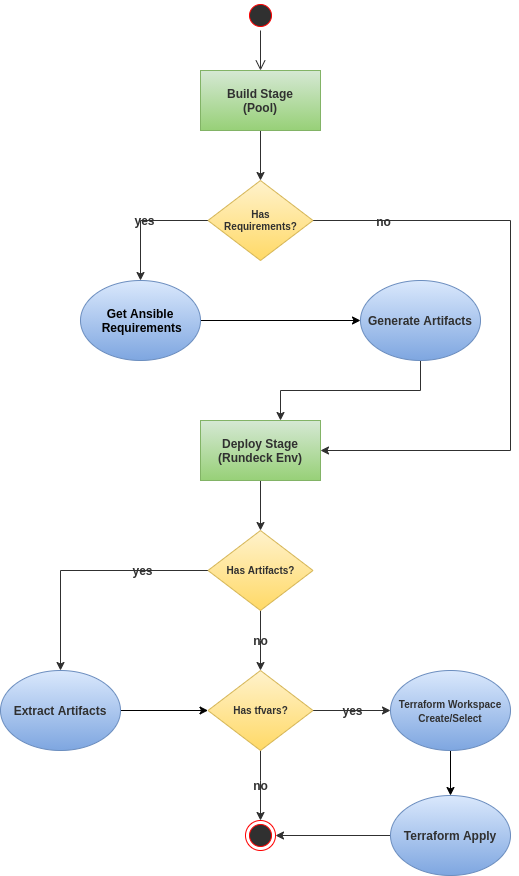

The diagram above was exported from draw.io. Its source (the exported page's mxGraphModel, read from the mxfile embedded in the PNG):
<mxGraphModel dx="1422" dy="866" grid="1" gridSize="10" guides="1" tooltips="1" connect="1" arrows="1" fold="1" page="1" pageScale="1" pageWidth="850" pageHeight="1100" background="#FFFFFF" math="0" shadow="0">
  <root>
    <mxCell id="0" />
    <mxCell id="1" parent="0" />
    <mxCell id="AATGIY3mqGXUHujCXPUX-20" style="edgeStyle=orthogonalEdgeStyle;rounded=0;orthogonalLoop=1;jettySize=auto;html=1;fontSize=10;strokeColor=#303030;labelBackgroundColor=none;fontColor=#303030;" parent="1" source="AATGIY3mqGXUHujCXPUX-1" target="AATGIY3mqGXUHujCXPUX-19" edge="1">
      <mxGeometry relative="1" as="geometry" />
    </mxCell>
    <mxCell id="AATGIY3mqGXUHujCXPUX-1" value="Build Stage&lt;br&gt;(Pool)" style="rounded=0;whiteSpace=wrap;html=1;fillColor=#d5e8d4;strokeColor=#82b366;gradientColor=#97d077;shadow=0;glass=0;sketch=0;fontColor=#303030;fontStyle=1" parent="1" vertex="1">
      <mxGeometry x="330" y="150" width="120" height="60" as="geometry" />
    </mxCell>
    <mxCell id="AATGIY3mqGXUHujCXPUX-5" style="edgeStyle=orthogonalEdgeStyle;rounded=0;orthogonalLoop=1;jettySize=auto;html=1;" parent="1" source="AATGIY3mqGXUHujCXPUX-2" target="AATGIY3mqGXUHujCXPUX-3" edge="1">
      <mxGeometry relative="1" as="geometry" />
    </mxCell>
    <mxCell id="AATGIY3mqGXUHujCXPUX-2" value="Get Ansible&lt;br&gt;&amp;nbsp;Requirements" style="ellipse;whiteSpace=wrap;html=1;fillColor=#dae8fc;gradientColor=#7ea6e0;strokeColor=#6c8ebf;fontStyle=1" parent="1" vertex="1">
      <mxGeometry x="210" y="360" width="120" height="80" as="geometry" />
    </mxCell>
    <mxCell id="AATGIY3mqGXUHujCXPUX-7" style="edgeStyle=orthogonalEdgeStyle;rounded=0;orthogonalLoop=1;jettySize=auto;html=1;strokeColor=#303030;labelBackgroundColor=none;fontColor=#303030;" parent="1" source="AATGIY3mqGXUHujCXPUX-3" target="AATGIY3mqGXUHujCXPUX-6" edge="1">
      <mxGeometry relative="1" as="geometry">
        <Array as="points">
          <mxPoint x="550" y="470" />
          <mxPoint x="410" y="470" />
        </Array>
      </mxGeometry>
    </mxCell>
    <mxCell id="AATGIY3mqGXUHujCXPUX-3" value="Generate Artifacts" style="ellipse;whiteSpace=wrap;html=1;fillColor=#dae8fc;gradientColor=#7ea6e0;strokeColor=#6c8ebf;fontColor=#303030;fontStyle=1" parent="1" vertex="1">
      <mxGeometry x="490" y="360" width="120" height="80" as="geometry" />
    </mxCell>
    <mxCell id="AATGIY3mqGXUHujCXPUX-24" style="edgeStyle=orthogonalEdgeStyle;rounded=0;orthogonalLoop=1;jettySize=auto;html=1;fontSize=10;strokeColor=#303030;" parent="1" source="AATGIY3mqGXUHujCXPUX-6" target="AATGIY3mqGXUHujCXPUX-23" edge="1">
      <mxGeometry relative="1" as="geometry" />
    </mxCell>
    <mxCell id="AATGIY3mqGXUHujCXPUX-6" value="Deploy Stage&lt;br&gt;(Rundeck Env)" style="rounded=0;whiteSpace=wrap;html=1;fillColor=#d5e8d4;gradientColor=#97d077;strokeColor=#82b366;fontStyle=1;fontColor=#303030;" parent="1" vertex="1">
      <mxGeometry x="330" y="500" width="120" height="60" as="geometry" />
    </mxCell>
    <mxCell id="AATGIY3mqGXUHujCXPUX-28" style="edgeStyle=orthogonalEdgeStyle;rounded=0;orthogonalLoop=1;jettySize=auto;html=1;entryX=0;entryY=0.5;entryDx=0;entryDy=0;fontSize=10;strokeColor=#000000;" parent="1" source="AATGIY3mqGXUHujCXPUX-8" target="AATGIY3mqGXUHujCXPUX-26" edge="1">
      <mxGeometry relative="1" as="geometry" />
    </mxCell>
    <mxCell id="AATGIY3mqGXUHujCXPUX-8" value="Extract Artifacts" style="ellipse;whiteSpace=wrap;html=1;fillColor=#dae8fc;gradientColor=#7ea6e0;strokeColor=#6c8ebf;fontStyle=1;fontColor=#303030;" parent="1" vertex="1">
      <mxGeometry x="130" y="750" width="120" height="80" as="geometry" />
    </mxCell>
    <mxCell id="AATGIY3mqGXUHujCXPUX-39" style="edgeStyle=orthogonalEdgeStyle;rounded=0;orthogonalLoop=1;jettySize=auto;html=1;entryX=0.5;entryY=0;entryDx=0;entryDy=0;fontSize=10;strokeColor=#000000;" parent="1" source="AATGIY3mqGXUHujCXPUX-10" target="AATGIY3mqGXUHujCXPUX-38" edge="1">
      <mxGeometry relative="1" as="geometry" />
    </mxCell>
    <mxCell id="AATGIY3mqGXUHujCXPUX-10" value="&lt;span style=&quot;font-size: 10px&quot;&gt;Terraform Workspace&lt;/span&gt;&lt;br style=&quot;font-size: 10px&quot;&gt;&lt;span style=&quot;font-size: 10px&quot;&gt;Create/Select&lt;/span&gt;" style="ellipse;whiteSpace=wrap;html=1;fillColor=#dae8fc;gradientColor=#7ea6e0;strokeColor=#6c8ebf;fontColor=#303030;fontStyle=1" parent="1" vertex="1">
      <mxGeometry x="520" y="750" width="120" height="80" as="geometry" />
    </mxCell>
    <mxCell id="AATGIY3mqGXUHujCXPUX-12" value="" style="ellipse;html=1;shape=endState;fillColor=#303030;strokeColor=#ff0000;" parent="1" vertex="1">
      <mxGeometry x="375" y="900" width="30" height="30" as="geometry" />
    </mxCell>
    <mxCell id="AATGIY3mqGXUHujCXPUX-13" value="" style="ellipse;html=1;shape=startState;fillColor=#303030;strokeColor=#ff0000;" parent="1" vertex="1">
      <mxGeometry x="375" y="80" width="30" height="30" as="geometry" />
    </mxCell>
    <mxCell id="AATGIY3mqGXUHujCXPUX-14" value="" style="edgeStyle=orthogonalEdgeStyle;html=1;verticalAlign=bottom;endArrow=open;endSize=8;strokeColor=#303030;rounded=0;entryX=0.5;entryY=0;entryDx=0;entryDy=0;labelBackgroundColor=none;fontColor=#303030;" parent="1" source="AATGIY3mqGXUHujCXPUX-13" target="AATGIY3mqGXUHujCXPUX-1" edge="1">
      <mxGeometry relative="1" as="geometry">
        <mxPoint x="385" y="170" as="targetPoint" />
      </mxGeometry>
    </mxCell>
    <mxCell id="AATGIY3mqGXUHujCXPUX-21" value="yes" style="edgeStyle=orthogonalEdgeStyle;rounded=0;orthogonalLoop=1;jettySize=auto;html=1;fontSize=12;strokeColor=#303030;fontStyle=1;labelBackgroundColor=none;fontColor=#303030;labelBorderColor=none;" parent="1" source="AATGIY3mqGXUHujCXPUX-19" target="AATGIY3mqGXUHujCXPUX-2" edge="1">
      <mxGeometry relative="1" as="geometry" />
    </mxCell>
    <mxCell id="AATGIY3mqGXUHujCXPUX-22" style="edgeStyle=orthogonalEdgeStyle;rounded=0;orthogonalLoop=1;jettySize=auto;html=1;entryX=1;entryY=0.5;entryDx=0;entryDy=0;fontSize=10;strokeColor=#303030;labelBackgroundColor=none;fontColor=#303030;" parent="1" source="AATGIY3mqGXUHujCXPUX-19" target="AATGIY3mqGXUHujCXPUX-6" edge="1">
      <mxGeometry relative="1" as="geometry">
        <Array as="points">
          <mxPoint x="640" y="300" />
          <mxPoint x="640" y="530" />
        </Array>
      </mxGeometry>
    </mxCell>
    <mxCell id="AATGIY3mqGXUHujCXPUX-32" value="&lt;b style=&quot;font-size: 12px;&quot;&gt;no&lt;/b&gt;" style="edgeLabel;html=1;align=center;verticalAlign=middle;resizable=0;points=[];fontSize=12;labelBackgroundColor=none;fontColor=#303030;" parent="AATGIY3mqGXUHujCXPUX-22" vertex="1" connectable="0">
      <mxGeometry x="-0.7749" relative="1" as="geometry">
        <mxPoint x="1" as="offset" />
      </mxGeometry>
    </mxCell>
    <mxCell id="AATGIY3mqGXUHujCXPUX-19" value="&lt;font style=&quot;font-size: 10px;&quot;&gt;Has&lt;br style=&quot;font-size: 10px;&quot;&gt;Requirements?&lt;/font&gt;" style="rhombus;whiteSpace=wrap;html=1;fillColor=#fff2cc;gradientColor=#ffd966;strokeColor=#d6b656;fontColor=#303030;fontStyle=1;fontSize=10;" parent="1" vertex="1">
      <mxGeometry x="337.5" y="260" width="105" height="80" as="geometry" />
    </mxCell>
    <mxCell id="AATGIY3mqGXUHujCXPUX-25" style="edgeStyle=orthogonalEdgeStyle;rounded=0;orthogonalLoop=1;jettySize=auto;html=1;entryX=0.5;entryY=0;entryDx=0;entryDy=0;fontSize=10;strokeColor=#303030;labelBackgroundColor=none;fontColor=#303030;" parent="1" source="AATGIY3mqGXUHujCXPUX-23" target="AATGIY3mqGXUHujCXPUX-8" edge="1">
      <mxGeometry relative="1" as="geometry">
        <Array as="points">
          <mxPoint x="190" y="650" />
        </Array>
      </mxGeometry>
    </mxCell>
    <mxCell id="AATGIY3mqGXUHujCXPUX-33" value="&lt;b style=&quot;font-size: 12px;&quot;&gt;yes&lt;/b&gt;" style="edgeLabel;html=1;align=center;verticalAlign=middle;resizable=0;points=[];fontSize=12;labelBackgroundColor=none;fontColor=#303030;" parent="AATGIY3mqGXUHujCXPUX-25" vertex="1" connectable="0">
      <mxGeometry x="-0.4593" y="-1" relative="1" as="geometry">
        <mxPoint x="1" as="offset" />
      </mxGeometry>
    </mxCell>
    <mxCell id="AATGIY3mqGXUHujCXPUX-27" value="no" style="edgeStyle=orthogonalEdgeStyle;rounded=0;orthogonalLoop=1;jettySize=auto;html=1;fontSize=12;strokeColor=#303030;fontStyle=1;labelBackgroundColor=none;fontColor=#303030;" parent="1" source="AATGIY3mqGXUHujCXPUX-23" target="AATGIY3mqGXUHujCXPUX-26" edge="1">
      <mxGeometry relative="1" as="geometry">
        <Array as="points">
          <mxPoint x="390" y="720" />
          <mxPoint x="390" y="720" />
        </Array>
      </mxGeometry>
    </mxCell>
    <mxCell id="AATGIY3mqGXUHujCXPUX-23" value="&lt;span style=&quot;font-size: 10px;&quot;&gt;Has Artifacts?&lt;/span&gt;" style="rhombus;whiteSpace=wrap;html=1;fillColor=#fff2cc;gradientColor=#ffd966;strokeColor=#d6b656;fontColor=#303030;fontStyle=1;fontSize=10;" parent="1" vertex="1">
      <mxGeometry x="337.5" y="610" width="105" height="80" as="geometry" />
    </mxCell>
    <mxCell id="AATGIY3mqGXUHujCXPUX-29" value="yes" style="edgeStyle=orthogonalEdgeStyle;rounded=0;orthogonalLoop=1;jettySize=auto;html=1;entryX=0;entryY=0.5;entryDx=0;entryDy=0;fontSize=12;strokeColor=#303030;fontStyle=1;labelBackgroundColor=none;fontColor=#303030;" parent="1" source="AATGIY3mqGXUHujCXPUX-26" target="AATGIY3mqGXUHujCXPUX-10" edge="1">
      <mxGeometry relative="1" as="geometry" />
    </mxCell>
    <mxCell id="AATGIY3mqGXUHujCXPUX-31" value="no" style="edgeStyle=orthogonalEdgeStyle;rounded=0;orthogonalLoop=1;jettySize=auto;html=1;entryX=0.5;entryY=0;entryDx=0;entryDy=0;fontSize=12;strokeColor=#303030;fontStyle=1;labelBackgroundColor=none;fontColor=#303030;" parent="1" source="AATGIY3mqGXUHujCXPUX-26" target="AATGIY3mqGXUHujCXPUX-12" edge="1">
      <mxGeometry relative="1" as="geometry">
        <Array as="points">
          <mxPoint x="390" y="860" />
          <mxPoint x="390" y="860" />
        </Array>
      </mxGeometry>
    </mxCell>
    <mxCell id="AATGIY3mqGXUHujCXPUX-26" value="&lt;span style=&quot;font-size: 10px;&quot;&gt;Has tfvars?&lt;/span&gt;" style="rhombus;whiteSpace=wrap;html=1;fillColor=#fff2cc;gradientColor=#ffd966;strokeColor=#d6b656;fontColor=#303030;fontStyle=1;fontSize=10;" parent="1" vertex="1">
      <mxGeometry x="337.5" y="750" width="105" height="80" as="geometry" />
    </mxCell>
    <mxCell id="AATGIY3mqGXUHujCXPUX-40" style="edgeStyle=orthogonalEdgeStyle;rounded=0;orthogonalLoop=1;jettySize=auto;html=1;fontSize=10;strokeColor=#303030;labelBackgroundColor=none;fontColor=#303030;" parent="1" source="AATGIY3mqGXUHujCXPUX-38" target="AATGIY3mqGXUHujCXPUX-12" edge="1">
      <mxGeometry relative="1" as="geometry" />
    </mxCell>
    <mxCell id="AATGIY3mqGXUHujCXPUX-38" value="Terraform Apply" style="ellipse;whiteSpace=wrap;html=1;fontSize=12;fillColor=#dae8fc;gradientColor=#7ea6e0;strokeColor=#6c8ebf;fontStyle=1;fontColor=#303030;" parent="1" vertex="1">
      <mxGeometry x="520" y="875" width="120" height="80" as="geometry" />
    </mxCell>
  </root>
</mxGraphModel>